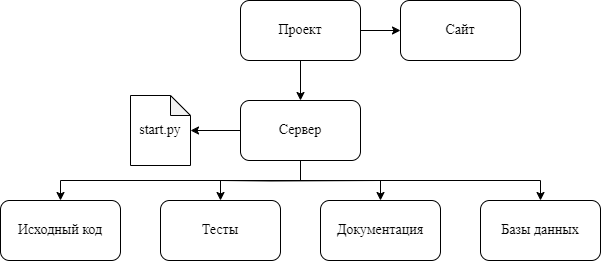

The diagram above was exported from draw.io. Its source (the exported page's mxGraphModel, read from the mxfile embedded in the PNG):
<mxGraphModel dx="1050" dy="541" grid="1" gridSize="10" guides="1" tooltips="1" connect="1" arrows="1" fold="1" page="1" pageScale="1" pageWidth="827" pageHeight="1169" math="0" shadow="0">
  <root>
    <mxCell id="0" />
    <mxCell id="1" parent="0" />
    <mxCell id="aiwW3miWONByQm6gXTtz-13" value="" style="edgeStyle=orthogonalEdgeStyle;rounded=0;orthogonalLoop=1;jettySize=auto;html=1;" parent="1" source="aiwW3miWONByQm6gXTtz-1" target="aiwW3miWONByQm6gXTtz-2" edge="1">
      <mxGeometry relative="1" as="geometry" />
    </mxCell>
    <mxCell id="aiwW3miWONByQm6gXTtz-14" value="" style="edgeStyle=orthogonalEdgeStyle;rounded=0;orthogonalLoop=1;jettySize=auto;html=1;" parent="1" source="aiwW3miWONByQm6gXTtz-1" target="aiwW3miWONByQm6gXTtz-3" edge="1">
      <mxGeometry relative="1" as="geometry" />
    </mxCell>
    <mxCell id="aiwW3miWONByQm6gXTtz-1" value="Проект" style="rounded=1;whiteSpace=wrap;html=1;fontFamily=Times New Roman;fontSize=14;" parent="1" vertex="1">
      <mxGeometry x="280" y="140" width="120" height="60" as="geometry" />
    </mxCell>
    <mxCell id="aiwW3miWONByQm6gXTtz-10" value="" style="edgeStyle=orthogonalEdgeStyle;rounded=0;orthogonalLoop=1;jettySize=auto;html=1;" parent="1" source="aiwW3miWONByQm6gXTtz-2" target="aiwW3miWONByQm6gXTtz-4" edge="1">
      <mxGeometry relative="1" as="geometry" />
    </mxCell>
    <mxCell id="aiwW3miWONByQm6gXTtz-11" style="edgeStyle=orthogonalEdgeStyle;rounded=0;orthogonalLoop=1;jettySize=auto;html=1;exitX=0.5;exitY=1;exitDx=0;exitDy=0;" parent="1" source="aiwW3miWONByQm6gXTtz-2" target="aiwW3miWONByQm6gXTtz-5" edge="1">
      <mxGeometry relative="1" as="geometry" />
    </mxCell>
    <mxCell id="aiwW3miWONByQm6gXTtz-12" value="" style="edgeStyle=orthogonalEdgeStyle;rounded=0;orthogonalLoop=1;jettySize=auto;html=1;" parent="1" source="aiwW3miWONByQm6gXTtz-2" target="aiwW3miWONByQm6gXTtz-7" edge="1">
      <mxGeometry relative="1" as="geometry" />
    </mxCell>
    <mxCell id="aiwW3miWONByQm6gXTtz-15" style="edgeStyle=orthogonalEdgeStyle;rounded=0;orthogonalLoop=1;jettySize=auto;html=1;exitX=0.5;exitY=1;exitDx=0;exitDy=0;entryX=0.5;entryY=0;entryDx=0;entryDy=0;" parent="1" source="aiwW3miWONByQm6gXTtz-2" target="aiwW3miWONByQm6gXTtz-9" edge="1">
      <mxGeometry relative="1" as="geometry" />
    </mxCell>
    <mxCell id="aiwW3miWONByQm6gXTtz-16" style="edgeStyle=orthogonalEdgeStyle;rounded=0;orthogonalLoop=1;jettySize=auto;html=1;entryX=0.5;entryY=0;entryDx=0;entryDy=0;" parent="1" target="aiwW3miWONByQm6gXTtz-8" edge="1">
      <mxGeometry relative="1" as="geometry">
        <mxPoint x="260" y="320" as="sourcePoint" />
      </mxGeometry>
    </mxCell>
    <mxCell id="aiwW3miWONByQm6gXTtz-2" value="Сервер" style="rounded=1;whiteSpace=wrap;html=1;fontFamily=Times New Roman;fontSize=14;" parent="1" vertex="1">
      <mxGeometry x="280" y="240" width="120" height="60" as="geometry" />
    </mxCell>
    <mxCell id="aiwW3miWONByQm6gXTtz-3" value="Сайт" style="rounded=1;whiteSpace=wrap;html=1;fontFamily=Times New Roman;fontSize=14;" parent="1" vertex="1">
      <mxGeometry x="440" y="140" width="120" height="60" as="geometry" />
    </mxCell>
    <mxCell id="aiwW3miWONByQm6gXTtz-4" value="start.py" style="shape=note;whiteSpace=wrap;html=1;backgroundOutline=1;darkOpacity=0.05;fontFamily=Times New Roman;fontSize=14;size=20;" parent="1" vertex="1">
      <mxGeometry x="170" y="235" width="60" height="70" as="geometry" />
    </mxCell>
    <mxCell id="aiwW3miWONByQm6gXTtz-5" value="Исходный код" style="rounded=1;whiteSpace=wrap;html=1;fontFamily=Times New Roman;fontSize=14;" parent="1" vertex="1">
      <mxGeometry x="40" y="340" width="120" height="60" as="geometry" />
    </mxCell>
    <mxCell id="aiwW3miWONByQm6gXTtz-7" value="Тесты" style="rounded=1;whiteSpace=wrap;html=1;fontFamily=Times New Roman;fontSize=14;" parent="1" vertex="1">
      <mxGeometry x="200" y="340" width="120" height="60" as="geometry" />
    </mxCell>
    <mxCell id="aiwW3miWONByQm6gXTtz-8" value="Документация" style="rounded=1;whiteSpace=wrap;html=1;fontFamily=Times New Roman;fontSize=14;" parent="1" vertex="1">
      <mxGeometry x="360" y="340" width="120" height="60" as="geometry" />
    </mxCell>
    <mxCell id="aiwW3miWONByQm6gXTtz-9" value="Базы данных" style="rounded=1;whiteSpace=wrap;html=1;fontFamily=Times New Roman;fontSize=14;" parent="1" vertex="1">
      <mxGeometry x="520" y="340" width="120" height="60" as="geometry" />
    </mxCell>
  </root>
</mxGraphModel>